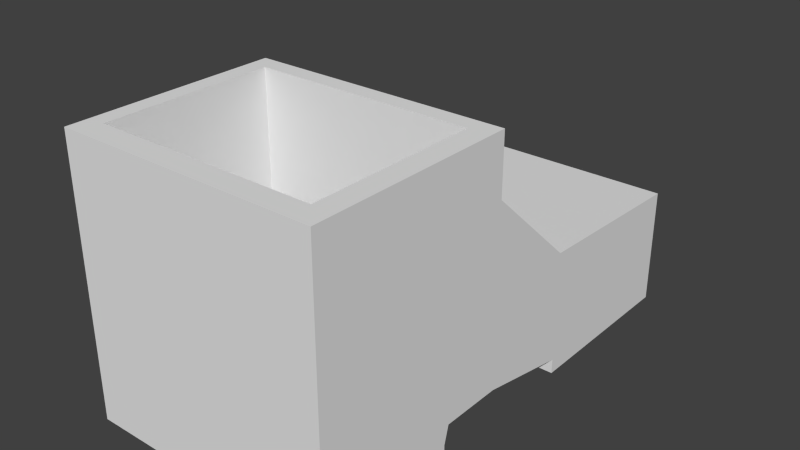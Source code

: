 # Source: WorkBoots.blend  (saved by Blender 2.72.0; exported with 4.5.12 LTS)
import bpy
from mathutils import Matrix  # noqa: F401  (used for matrix-valued properties, if any)

bpy.ops.wm.read_factory_settings(use_empty=True)
scene = bpy.context.scene
scene.name = 'Scene'

# ---- collections
col_collection_1 = bpy.data.collections.new('Collection 1'); scene.collection.children.link(col_collection_1)

# ---- world
world_world = bpy.data.worlds.new('World'); scene.world = world_world
world_world.color = (0.05088, 0.05088, 0.05088)
world_world.use_sun_shadow = False
world_world.sun_shadow_jitter_overblur = 0.0
world_world.cycles.sampling_method = 'MANUAL'
world_world.cycles.sample_map_resolution = 256

# ---- meshes
me_cube_001 = bpy.data.meshes.new('Cube.001')
me_cube_001.from_pydata([(-0.9963, -1.464, -0.7879), (-0.9963, 0.1689, -0.6475), (1.004, 0.1689, -0.6475), (1.004, -1.464, -0.7879), (-0.9963, -1.464, 1.212), (-0.9963, 0.1689, 1.212), (1.004, 0.1689, 1.212), (1.004, -1.464, 1.212), (-0.9963, -1.464, 0.7472), (-0.9963, 0.1689, 0.7472), (1.004, 0.1689, 0.7472), (1.004, -1.464, 0.7472), (-0.9963, 2.286, -0.7121), (1.004, 2.286, -0.7121), (-0.9963, 2.286, 0.01496), (1.004, 2.286, 0.01496), (-0.9963, 0.9048, 0.0748), (1.004, 0.9048, 0.0748), (1.004, 0.9048, -0.7879), (-0.9963, 0.9048, -0.7879), (-0.9963, 0.1689, -0.443), (1.004, 0.1689, -0.443), (1.004, -1.464, -0.443), (-0.9963, -1.464, -0.443), (-0.9963, 2.286, -0.5784), (1.004, 2.286, -0.5784), (1.004, 0.9048, -0.5941), (-0.9963, 0.9048, -0.5941), (-0.9963, -0.3108, 1.212), (-0.9963, -0.3108, -0.6475), (1.004, -0.3108, 1.212), (1.004, -0.3108, -0.6475), (-0.9963, -0.3108, 0.7472), (1.004, -0.3108, 0.7472), (-0.9963, -0.3108, -0.443), (1.004, -0.3108, -0.443), (-0.9963, -0.3488, -0.7879), (1.004, -0.3488, 1.212), (-0.9963, -0.3488, 0.7472), (-0.9963, -0.3488, -0.443), (-0.9963, -0.3488, 1.212), (1.004, -0.3488, -0.7879), (1.004, -0.3488, 0.7472), (1.004, -0.3488, -0.443), (-0.9963, -1.464, -0.9022), (1.004, -1.464, -0.9022), (-0.9963, 2.286, -0.9022), (1.004, 2.286, -0.9022), (1.004, 0.9048, -0.9022), (-0.9963, 0.9048, -0.9022), (-0.9963, -0.3488, -0.9022), (1.004, -0.3488, -0.9022), (0.6686, 0.1689, 1.212), (-0.008338, 0.3303, -0.685), (0.6686, -1.464, 1.212), (-0.008338, -1.464, -0.7879), (0.6686, 0.1689, 0.7472), (0.6686, -1.464, 0.7472), (-0.008338, 2.286, -0.7121), (0.6686, 2.286, 0.01496), (0.6686, 0.9048, 0.0748), (0.6686, 0.9048, -0.7879), (0.6686, -1.464, -0.443), (0.6686, 2.286, -0.5784), (0.6686, -0.3108, -0.6475), (0.6686, -0.3488, -0.7879), (0.6686, -1.464, -0.9022), (0.6686, 2.286, -0.9022), (0.6686, 0.9048, -0.9022), (0.6686, -0.3488, -0.9022), (-0.6716, -1.464, 1.212), (-0.6716, 0.1689, 0.7472), (-0.6716, 2.286, 0.01496), (-0.6716, 0.9048, 0.0748), (-0.6716, 2.286, -0.5784), (-0.6716, 2.286, -0.9022), (-0.6716, 0.1689, 1.212), (-0.6716, -1.464, 0.7472), (-0.6716, 0.9048, -0.7879), (-0.6716, -1.464, -0.443), (-0.6716, -0.3108, -0.6475), (-0.6716, -0.3488, -0.7879), (-0.6716, -1.464, -0.9022), (-0.6716, 0.9048, -0.9022), (-0.6716, -0.3488, -0.9022), (1.004, 1.281, 0.05851), (-0.9963, 1.281, -0.7673), (-0.9963, 1.281, 0.05851), (1.004, 1.281, -0.7673), (1.004, 1.281, -0.5898), (-0.9963, 1.281, -0.5898), (-0.9963, 1.281, -0.9022), (1.004, 1.281, -0.9022), (0.6686, 1.281, 0.05851), (-0.008338, 1.228, -0.9022), (-0.6716, 1.281, 0.05851), (-0.9963, 0.2172, 0.7031), (1.004, 0.2172, -0.6567), (1.004, 0.2172, 0.7031), (-0.9963, 0.2172, -0.6567), (1.004, 0.2172, -0.4529), (-0.9963, 0.2172, -0.4529), (0.6686, 0.2172, 0.7031), (-0.6716, 0.2172, 0.7031), (1.004, 0.4608, 0.4805), (-0.9963, 0.4608, -0.7032), (1.004, 0.4608, -0.5029), (-0.9963, 0.4608, -0.5029), (0.6686, 0.4608, 0.4805), (-0.6716, 0.4608, 0.4805), (-0.9963, 0.4608, 0.4805), (1.004, 0.4608, -0.7032), (1.004, 0.5294, 0.4178), (-0.9963, 0.5294, -0.7163), (1.004, 0.5294, -0.517), (-0.9963, 0.5294, -0.517), (0.6686, 0.5294, 0.4178), (-0.6716, 0.5294, 0.4178), (-0.9963, 0.5294, 0.4178), (1.004, 0.5294, -0.7163), (1.004, 0.8431, 0.1312), (-0.9963, 0.8431, -0.7761), (1.004, 0.8431, -0.5814), (-0.9963, 0.8431, -0.5814), (0.6686, 0.8431, 0.1312), (-0.6716, 0.8431, 0.1312), (-0.9963, 0.8431, 0.1312), (1.004, 0.8431, -0.7761), (-0.9963, 1.174, 0.06313), (1.004, 1.174, -0.7731), (1.004, 1.174, -0.9022), (1.004, 1.174, 0.06313), (-0.9963, 1.174, -0.7731), (1.004, 1.174, -0.591), (-0.9963, 1.174, -0.591), (-0.9963, 1.174, -0.9022), (0.6686, 1.174, 0.06313), (-0.6716, 1.174, 0.06313), (-0.9963, -1.464, 1.037), (-0.9963, 0.1689, 1.037), (1.004, 0.1689, 1.037), (1.004, -1.464, 1.037), (-0.9963, -0.3108, 1.037), (1.004, -0.3108, 1.037), (1.004, -0.3488, 1.037), (-0.9963, -0.3488, 1.037), (0.6686, 0.1689, 1.037), (-0.008338, -1.464, 0.9932), (-0.6716, 0.1689, 1.037), (-0.9963, 0.1689, 0.9494), (1.004, 0.1689, 0.9494), (1.004, -1.464, 0.9494), (-0.9963, -0.3108, 0.9494), (1.004, -0.3108, 0.9494), (1.004, -0.3488, 0.9494), (-0.9963, -0.3488, 0.9494), (0.6686, 0.1689, 0.9494), (-0.6716, 0.1689, 0.9494), (-0.9963, -1.464, 0.9494), (-0.9963, 0.05943, 1.212), (1.004, 0.05943, -0.6475), (1.004, 0.05943, 0.7472), (1.004, 0.05943, -0.443), (-0.9963, 0.05943, -0.6475), (1.004, 0.05943, 1.212), (-0.9963, 0.05943, 0.7472), (-0.9963, 0.05943, -0.443), (0.6686, 0.05943, 1.212), (-0.6716, 0.05943, 1.212), (-0.9963, 0.05943, 1.037), (1.004, 0.05943, 1.037), (-0.9963, 0.05943, 0.9494), (1.004, 0.05943, 0.9494), (-0.9963, -1.32, -0.7879), (1.004, -1.32, 1.212), (-0.9963, -1.32, 0.7472), (-0.9963, -1.32, -0.443), (-0.9963, -1.32, 1.212), (1.004, -1.32, -0.7879), (1.004, -1.32, 0.7472), (1.004, -1.32, -0.443), (-0.9963, -1.32, -0.9022), (1.004, -1.32, -0.9022), (0.6686, -1.32, 1.212), (-0.008338, -1.302, -0.9022), (-0.6716, -1.32, 1.212), (1.004, -1.32, 1.037), (-0.9963, -1.32, 1.037), (1.004, -1.32, 0.9494), (-0.9963, -1.32, 0.9494), (-0.896, -1.464, 1.212), (-0.896, 0.1689, 0.7472), (-0.896, 2.286, 0.01496), (-0.896, 0.9048, 0.0748), (-0.896, 2.286, -0.5784), (-0.896, -0.3108, 1.212), (-0.896, -0.3488, 1.212), (-0.896, 2.286, -0.9022), (-0.896, 0.1689, 1.212), (-0.896, -1.464, 0.7472), (-0.896, 0.9048, -0.7879), (-0.896, -1.464, -0.443), (-0.896, -0.3108, -0.6475), (-0.896, -0.3488, -0.7879), (-0.896, -1.464, -0.9022), (-0.896, 0.9048, -0.9022), (-0.896, -0.3488, -0.9022), (-0.896, 1.281, 0.05851), (-0.896, 0.2172, 0.7031), (-0.896, 0.4608, 0.4805), (-0.896, 0.5294, 0.4178), (-0.896, 0.8431, 0.1312), (-0.896, 1.174, 0.06313), (-0.896, 0.1689, 1.037), (-0.896, 0.1689, 0.9494), (-0.896, 0.05943, 1.212), (-0.896, -1.32, 1.212), (0.8657, 0.1689, 1.212), (0.8657, -1.464, 0.7472), (0.8657, 0.9048, -0.7879), (0.8657, -1.464, -0.443), (0.8657, -0.3108, -0.6475), (0.8657, -0.3488, -0.7879), (0.8657, -1.464, -0.9022), (0.8657, 0.9048, -0.9022), (0.8657, -0.3488, -0.9022), (0.8657, -1.464, 1.212), (0.8657, 0.1689, 0.7472), (0.8657, 2.286, 0.01496), (0.8657, 0.9048, 0.0748), (0.8657, 2.286, -0.5784), (0.8657, -0.3108, 1.212), (0.8657, -0.3488, 1.212), (0.8657, 2.286, -0.9022), (0.8657, 1.281, 0.05851), (0.8657, 0.2172, 0.7031), (0.8657, 0.4608, 0.4805), (0.8657, 0.5294, 0.4178), (0.8657, 0.8431, 0.1312), (0.8657, 1.174, 0.06313), (0.8657, 0.1689, 1.037), (0.8657, 0.1689, 0.9494), (0.8657, 0.05943, 1.212), (0.8657, -1.32, 1.212), (-0.9963, 0.03346, -0.6475), (1.004, 0.03346, 1.212), (-0.9963, 0.03346, 0.7472), (-0.9963, 0.03346, -0.443), (0.6686, 0.03346, 1.212), (-0.6716, 0.03346, 1.212), (-0.9963, 0.03346, 1.037), (-0.9963, 0.03346, 0.9494), (-0.9963, 0.03346, 1.212), (1.004, 0.03346, -0.6475), (1.004, 0.03346, 0.7472), (1.004, 0.03346, -0.443), (1.004, 0.03346, 1.037), (1.004, 0.03346, 0.9494), (-0.896, 0.03346, 1.212), (0.8657, 0.03346, 1.212), (-0.9963, -1.285, 1.212), (1.004, -1.285, -0.7879), (1.004, -1.285, 0.7472), (1.004, -1.285, -0.443), (1.004, -1.285, -0.9022), (1.004, -1.285, 1.037), (1.004, -1.285, 0.9494), (-0.9963, -1.285, -0.7879), (1.004, -1.285, 1.212), (-0.9963, -1.285, 0.7472), (-0.9963, -1.285, -0.443), (-0.9963, -1.285, -0.9022), (0.6686, -1.285, 1.212), (-0.6716, -1.285, 1.212), (-0.9963, -1.285, 1.037), (-0.9963, -1.285, 0.9494), (-0.896, -1.285, 1.212), (0.8657, -1.285, 1.212), (0.8345, -1.464, 1.212), (0.8345, 0.1689, 0.7472), (0.8345, 2.286, 0.01496), (0.8345, 0.9048, 0.0748), (0.8345, 2.286, -0.5784), (0.8345, -0.3108, 1.212), (0.8345, -0.3488, 1.212), (0.8345, 2.286, -0.9022), (0.8345, 1.281, 0.05851), (0.8345, 0.2172, 0.7031), (0.8345, 0.4608, 0.4805), (0.8345, 0.5294, 0.4178), (0.8345, 0.8431, 0.1312), (0.8345, 1.174, 0.06313), (0.8345, 0.1689, 1.037), (0.8345, 0.1689, 0.9494), (0.8345, 0.05943, 1.212), (0.8345, -1.32, 1.212), (0.8345, 0.1689, 1.212), (0.8345, -1.464, 0.7472), (0.8345, 0.9048, -0.7879), (0.8345, -1.464, -0.443), (0.8345, -0.3108, -0.6475), (0.8345, -0.3488, -0.7879), (0.8345, -1.464, -0.9022), (0.8345, 0.9048, -0.9022), (0.8345, -0.3488, -0.9022), (0.8345, 0.03346, 1.212), (0.8345, -1.285, 1.212), (-0.8645, 0.1689, 1.212), (-0.8645, -1.464, 0.7472), (-0.8645, 0.9048, -0.7879), (-0.8645, -1.464, -0.443), (-0.8645, -0.3108, -0.6475), (-0.8645, -0.3488, -0.7879), (-0.8645, -1.464, -0.9022), (-0.8645, 0.9048, -0.9022), (-0.8645, -0.3488, -0.9022), (-0.8645, -1.464, 1.212), (-0.8645, 0.1689, 0.7472), (-0.8645, 2.286, 0.01496), (-0.8645, 0.9048, 0.0748), (-0.8645, 2.286, -0.5784), (-0.8645, -0.3108, 1.212), (-0.8645, -0.3488, 1.212), (-0.8645, 2.286, -0.9022), (-0.8645, 1.281, 0.05851), (-0.8645, 0.2172, 0.7031), (-0.8645, 0.4608, 0.4805), (-0.8645, 0.5294, 0.4178), (-0.8645, 0.8431, 0.1312), (-0.8645, 1.174, 0.06313), (-0.8645, 0.1689, 1.037), (-0.8645, 0.1689, 0.9494), (-0.8645, 0.05943, 1.212), (-0.8645, -1.32, 1.212), (-0.8645, 0.03346, 1.212), (-0.8645, -1.285, 1.212), (-0.001601, -0.3298, -0.1746), (0.6686, 0.03346, -0.1746), (-0.6716, 0.03346, -0.1746), (0.6686, -1.285, -0.1746), (-0.6716, -1.285, -0.1746), (0.8345, -0.3108, -0.1746), (0.8345, -0.3488, -0.1746), (0.8345, 0.03346, -0.1746), (0.8345, -1.285, -0.1746), (-0.8645, -0.3108, -0.1746), (-0.8645, -0.3488, -0.1746), (-0.8645, 0.03346, -0.1746), (-0.8645, -1.285, -0.1746), (-0.5635, 0.1689, 1.212), (-0.5635, -1.464, 0.7472), (-0.5635, 0.9048, -0.7879), (-0.5635, -1.464, -0.443), (-0.5635, -0.3108, -0.6475), (-0.5635, -0.3488, -0.7879), (-0.5635, -1.464, -0.9022), (-0.5635, 0.9048, -0.9022), (-0.5635, -0.3488, -0.9022), (-0.5635, -1.464, 1.212), (-0.5635, 0.1689, 0.7472), (-0.5635, 2.286, 0.01496), (-0.5635, 0.9048, 0.0748), (-0.5635, 2.286, -0.5784), (-0.5635, 2.286, -0.9022), (-0.5635, 1.281, 0.05851), (-0.5635, 0.2172, 0.7031), (-0.5635, 0.4608, 0.4805), (-0.5635, 0.5294, 0.4178), (-0.5635, 0.8431, 0.1312), (-0.5635, 1.174, 0.06313), (-0.5635, 0.1689, 1.037), (-0.5635, 0.1689, 0.9494), (-0.5635, 0.05943, 1.212), (-0.5635, -1.32, 1.212), (-0.5635, 0.03346, 1.212), (-0.5635, -1.285, 1.212), (-0.5635, 0.03346, -0.1746), (-0.5635, -1.285, -0.1746), (0.5601, 0.1689, 1.212), (0.5601, -1.464, 0.7472), (0.5601, 0.9048, -0.7879), (0.5601, -1.464, -0.443), (0.5601, -0.3108, -0.6475), (0.5601, -0.3488, -0.7879), (0.5601, -1.464, -0.9022), (0.5601, 0.9048, -0.9022), (0.5601, -0.3488, -0.9022), (0.5601, -1.464, 1.212), (0.5601, 0.1689, 0.7472), (0.5601, 2.286, 0.01496), (0.5601, 0.9048, 0.0748), (0.5601, 2.286, -0.5784), (0.5601, 2.286, -0.9022), (0.5601, 1.281, 0.05851), (0.5601, 0.2172, 0.7031), (0.5601, 0.4608, 0.4805), (0.5601, 0.5294, 0.4178), (0.5601, 0.8431, 0.1312), (0.5601, 1.174, 0.06313), (0.5601, 0.1689, 1.037), (0.5601, 0.1689, 0.9494), (0.5601, 0.05943, 1.212), (0.5601, -1.32, 1.212), (0.5601, 0.03346, 1.212), (0.5601, -1.285, 1.212), (0.5601, 0.03346, -0.1746), (0.5601, -1.285, -0.1746)], [], [(166, 20, 1, 163), (234, 85, 15, 228), (180, 22, 3, 178), (184, 357, 386), (215, 198, 5, 159), (171, 149, 9, 165), (241, 150, 10, 227), (188, 151, 11, 179), (178, 3, 45, 182), (89, 88, 13, 25), (90, 87, 14, 24), (238, 120, 17, 229), (122, 127, 18, 26), (123, 126, 16, 27), (165, 9, 20, 166), (179, 11, 22, 180), (199, 8, 23, 201), (228, 15, 25, 230), (85, 89, 25, 15), (86, 90, 24, 12), (120, 122, 26, 17), (121, 123, 27, 19), (39, 34, 29, 36), (255, 35, 31, 253), (222, 221, 31, 41), (196, 195, 28, 40), (155, 152, 32, 38), (257, 153, 33, 254), (38, 32, 34, 39), (254, 33, 35, 255), (35, 43, 41, 31), (153, 154, 42, 33), (33, 42, 43, 35), (270, 39, 36, 267), (222, 41, 51, 225), (276, 196, 40, 260), (275, 155, 38, 269), (269, 38, 39, 270), (53, 309, 78), (200, 19, 49, 205), (129, 18, 48, 130), (86, 12, 46, 91), (82, 184, 355), (267, 36, 50, 271), (393, 93, 59, 389), (184, 84, 357), (294, 296, 52, 167), (400, 156, 56, 388), (397, 124, 60, 390), (297, 57, 62, 299), (389, 59, 63, 391), (383, 382, 64, 65), (404, 272, 339, 406), (383, 65, 69, 386), (284, 283, 341, 342), (64, 53, 300), (298, 61, 68, 303), (204, 184, 313), (184, 206, 315), (372, 349, 76, 168), (350, 77, 79, 352), (306, 284, 342, 344), (283, 305, 343, 341), (351, 78, 83, 356), (66, 184, 302), (324, 95, 72, 318), (331, 157, 71, 317), (328, 125, 73, 319), (318, 72, 74, 320), (312, 311, 80, 81), (312, 81, 84, 315), (53, 298, 219), (239, 131, 85, 234), (133, 129, 88, 89), (134, 128, 87, 90), (131, 133, 89, 85), (132, 134, 90, 86), (13, 88, 92, 47), (132, 86, 91, 135), (398, 136, 93, 393), (329, 137, 95, 324), (227, 10, 98, 235), (21, 2, 97, 100), (20, 9, 96, 101), (10, 21, 100, 98), (1, 20, 101, 99), (388, 56, 102, 394), (317, 71, 103, 325), (235, 98, 104, 236), (100, 97, 111, 106), (101, 96, 110, 107), (98, 100, 106, 104), (99, 101, 107, 105), (394, 102, 108, 395), (325, 103, 109, 326), (236, 104, 112, 237), (106, 111, 119, 114), (107, 110, 118, 115), (104, 106, 114, 112), (105, 107, 115, 113), (395, 108, 116, 396), (326, 109, 117, 327), (237, 112, 120, 238), (114, 119, 127, 122), (115, 118, 126, 123), (112, 114, 122, 120), (113, 115, 123, 121), (396, 116, 124, 397), (327, 117, 125, 328), (88, 129, 130, 92), (229, 17, 131, 239), (26, 18, 129, 133), (27, 16, 128, 134), (17, 26, 133, 131), (19, 27, 134, 132), (19, 132, 135, 49), (390, 60, 136, 398), (319, 73, 137, 329), (159, 5, 139, 169), (217, 6, 140, 240), (174, 7, 141, 186), (40, 28, 142, 145), (245, 30, 143, 256), (30, 37, 144, 143), (260, 40, 145, 274), (378, 52, 146, 399), (53, 380, 61), (307, 76, 148, 330), (169, 139, 149, 171), (240, 140, 150, 241), (186, 141, 151, 188), (353, 53, 382), (145, 142, 152, 155), (256, 143, 153, 257), (143, 144, 154, 153), (274, 145, 155, 275), (399, 146, 156, 400), (80, 53, 353), (53, 351, 380), (330, 148, 157, 331), (247, 166, 163, 244), (258, 215, 159, 252), (251, 171, 165, 246), (246, 165, 166, 247), (21, 162, 160, 2), (150, 172, 161, 10), (10, 161, 162, 21), (305, 294, 167, 248), (374, 372, 168, 249), (252, 159, 169, 250), (6, 164, 170, 140), (250, 169, 171, 251), (140, 170, 172, 150), (263, 180, 178, 261), (266, 188, 179, 262), (261, 178, 182, 264), (262, 179, 180, 263), (23, 176, 173, 0), (190, 216, 177, 4), (158, 189, 175, 8), (8, 175, 176, 23), (300, 53, 221), (0, 173, 181, 44), (278, 295, 183, 54), (29, 244, 53, 202), (358, 373, 185, 70), (311, 53, 80), (268, 174, 186, 265), (4, 177, 187, 138), (265, 186, 188, 266), (138, 187, 189, 158), (336, 337, 405), (332, 307, 198, 215), (202, 53, 311), (308, 199, 201, 310), (322, 321, 195, 196), (335, 322, 196, 276), (309, 200, 205, 314), (339, 336, 406), (87, 207, 192, 14), (149, 214, 191, 9), (126, 211, 193, 16), (14, 192, 194, 24), (36, 29, 202, 203), (36, 203, 206, 50), (382, 53, 64), (128, 212, 207, 87), (9, 191, 208, 96), (96, 208, 209, 110), (110, 209, 210, 118), (118, 210, 211, 126), (58, 392, 363), (16, 193, 212, 128), (355, 184, 384), (5, 198, 213, 139), (55, 384, 66), (139, 213, 214, 149), (334, 332, 215, 258), (316, 333, 216, 190), (221, 53, 253, 31), (286, 234, 228, 280), (293, 241, 227, 279), (290, 238, 229, 281), (280, 228, 230, 282), (301, 300, 221, 222), (301, 222, 225, 304), (119, 53, 127), (336, 405, 376), (164, 6, 217, 242), (62, 381, 55), (11, 218, 220, 22), (37, 30, 231, 232), (268, 37, 232, 277), (362, 391, 58), (18, 219, 224, 48), (406, 336, 377), (291, 239, 234, 286), (58, 363, 75), (279, 227, 235, 287), (287, 235, 236, 288), (288, 236, 237, 289), (289, 237, 238, 290), (281, 229, 239, 291), (74, 362, 58), (296, 217, 240, 292), (55, 355, 384), (292, 240, 241, 293), (381, 352, 55), (245, 164, 242, 259), (111, 53, 119), (7, 174, 243, 226), (162, 255, 253, 160), (172, 257, 254, 161), (161, 254, 255, 162), (164, 245, 256, 170), (170, 256, 257, 172), (34, 247, 244, 29), (195, 258, 252, 28), (152, 251, 246, 32), (32, 246, 247, 34), (249, 334, 347, 338), (335, 273, 340, 348), (28, 252, 250, 142), (142, 250, 251, 152), (321, 334, 258, 195), (30, 245, 259, 231), (176, 270, 267, 173), (216, 276, 260, 177), (189, 275, 269, 175), (175, 269, 270, 176), (97, 53, 111), (173, 267, 271, 181), (295, 306, 272, 183), (2, 53, 97), (373, 375, 273, 185), (127, 53, 219, 18), (177, 260, 274, 187), (187, 274, 275, 189), (43, 263, 261, 41), (154, 266, 262, 42), (41, 261, 264, 51), (42, 262, 263, 43), (37, 268, 265, 144), (144, 265, 266, 154), (333, 335, 276, 216), (244, 163, 53), (163, 1, 53), (174, 268, 277, 243), (336, 338, 347, 345), (242, 217, 296, 294), (55, 313, 82), (218, 297, 299, 220), (232, 231, 283, 284), (277, 232, 284, 306), (58, 323, 197), (219, 298, 303, 224), (340, 336, 346, 348), (194, 320, 58), (58, 285, 67), (79, 310, 55), (55, 302, 223), (259, 242, 294, 305), (226, 243, 295, 278), (93, 286, 280, 59), (156, 293, 279, 56), (124, 290, 281, 60), (59, 280, 282, 63), (65, 64, 300, 301), (65, 301, 304, 69), (53, 200, 309), (136, 291, 286, 93), (56, 279, 287, 102), (102, 287, 288, 108), (108, 288, 289, 116), (116, 289, 290, 124), (60, 281, 291, 136), (52, 296, 292, 146), (146, 292, 293, 156), (53, 160, 253), (231, 259, 305, 283), (243, 277, 306, 295), (53, 113, 121), (207, 324, 318, 192), (214, 331, 317, 191), (211, 328, 319, 193), (192, 318, 320, 194), (203, 202, 311, 312), (203, 312, 315, 206), (53, 105, 113), (212, 329, 324, 207), (191, 317, 325, 208), (208, 325, 326, 209), (209, 326, 327, 210), (210, 327, 328, 211), (193, 319, 329, 212), (198, 307, 330, 213), (213, 330, 331, 214), (53, 99, 105), (336, 345, 346), (168, 76, 307, 332), (220, 299, 55), (77, 308, 310, 79), (321, 322, 346, 345), (322, 335, 348, 346), (63, 282, 58), (78, 309, 314, 83), (336, 376, 338), (58, 233, 285), (282, 230, 58), (3, 55, 223, 45), (22, 220, 55, 3), (249, 168, 332, 334), (70, 185, 333, 316), (334, 321, 345, 347), (53, 1, 99), (185, 273, 335, 333), (184, 69, 304), (181, 271, 184), (184, 264, 182), (302, 184, 223), (341, 343, 337, 336), (184, 304, 225), (44, 181, 184, 204), (271, 50, 206, 184), (313, 184, 82), (272, 306, 344, 339), (374, 249, 338, 376), (305, 248, 337, 343), (95, 364, 360, 72), (157, 371, 359, 71), (125, 368, 361, 73), (72, 360, 362, 74), (81, 80, 353, 354), (273, 375, 377, 340), (81, 354, 357, 84), (53, 78, 351), (377, 336, 340), (401, 378, 349, 372), (55, 204, 313), (379, 350, 352, 381), (12, 58, 197, 46), (380, 351, 356, 385), (344, 342, 336, 339), (137, 369, 364, 95), (24, 194, 58, 12), (71, 359, 365, 103), (103, 365, 366, 109), (109, 366, 367, 117), (117, 367, 368, 125), (73, 361, 369, 137), (58, 75, 323), (76, 349, 370, 148), (310, 201, 55), (148, 370, 371, 157), (55, 82, 355), (403, 401, 372, 374), (53, 61, 298), (387, 402, 373, 358), (53, 121, 19, 200), (402, 404, 375, 373), (384, 184, 66), (223, 184, 182, 45), (184, 315, 84), (403, 374, 376, 405), (364, 393, 389, 360), (371, 400, 388, 359), (368, 397, 390, 361), (360, 389, 391, 362), (354, 353, 382, 383), (375, 404, 406, 377), (354, 383, 386, 357), (53, 2, 160), (369, 398, 393, 364), (359, 388, 394, 365), (365, 394, 395, 366), (366, 395, 396, 367), (367, 396, 397, 368), (361, 390, 398, 369), (349, 378, 399, 370), (370, 399, 400, 371), (342, 341, 336), (167, 52, 378, 401), (352, 79, 55), (57, 379, 381, 62), (320, 74, 58), (61, 380, 385, 68), (184, 386, 69), (58, 67, 392), (391, 63, 58), (55, 66, 302), (299, 62, 55), (248, 167, 401, 403), (54, 183, 402, 387), (183, 272, 404, 402), (184, 225, 51, 264), (248, 403, 405, 337), (55, 0, 44, 204), (201, 23, 0, 55), (147, 158, 8, 199), (147, 57, 297), (147, 77, 350), (190, 4, 138, 147), (278, 54, 147), (358, 70, 147), (147, 138, 158), (147, 199, 308), (316, 190, 147), (151, 147, 218, 11), (7, 226, 147, 141), (141, 147, 151), (147, 297, 218), (226, 278, 147), (147, 308, 77), (70, 316, 147), (147, 350, 379), (387, 358, 147), (147, 379, 57), (54, 387, 147), (58, 13, 47, 233), (230, 25, 13, 58), (94, 91, 46, 197), (94, 67, 285), (94, 75, 363), (94, 135, 91), (205, 49, 135, 94), (303, 68, 94), (356, 83, 94), (94, 197, 323), (314, 205, 94), (92, 94, 233, 47), (130, 94, 92), (48, 224, 94, 130), (94, 285, 233), (224, 303, 94), (94, 323, 75), (83, 314, 94), (94, 363, 392), (385, 356, 94), (94, 392, 67), (68, 385, 94)])
_uv = me_cube_001.uv_layers.new(name='UVMap')
_uv.uv.foreach_set('vector', [0.1955, 0.7738, 0.2311, 0.7738, 0.2311, 0.8451, 0.1955, 0.8451, 0.197, 0.8111, 0.2148, 0.8111, 0.2148, 0.8467, 0.197, 0.8467, 0.187, 0.7695, 0.2227, 0.7695, 0.2227, 0.8408, 0.187, 0.8408, 0.338, 0.5591, 0.3558, 0.5591, 0.3558, 0.5636, 0.1792, 0.8378, 0.2148, 0.8378, 0.2148, 0.8467, 0.1792, 0.8467, 0.1834, 0.9432, 0.2191, 0.9432, 0.2191, 0.961, 0.1834, 0.961, 0.197, 0.8289, 0.2148, 0.8289, 0.2148, 0.8467, 0.197, 0.8467, 0.3202, 0.581, 0.3558, 0.581, 0.3558, 0.5988, 0.3202, 0.5988, 0.187, 0.7695, 0.2227, 0.7695, 0.2227, 0.8408, 0.187, 0.8408, 0.1514, 0.8052, 0.2227, 0.8052, 0.2227, 0.8408, 0.1514, 0.8408, 0.1478, 0.9254, 0.2191, 0.9254, 0.2191, 0.961, 0.1478, 0.961, 0.197, 0.8423, 0.2148, 0.8423, 0.2148, 0.8467, 0.197, 0.8467, 0.1514, 0.8364, 0.2227, 0.8364, 0.2227, 0.8408, 0.1514, 0.8408, 0.1478, 0.9566, 0.2191, 0.9566, 0.2191, 0.961, 0.1478, 0.961, 0.1834, 0.8897, 0.2191, 0.8897, 0.2191, 0.961, 0.1834, 0.961, 0.1792, 0.9067, 0.2148, 0.9067, 0.2148, 0.978, 0.1792, 0.978, 0.2059, 0.7754, 0.2148, 0.7754, 0.2148, 0.8467, 0.2059, 0.8467, 0.197, 0.7754, 0.2148, 0.7754, 0.2148, 0.8467, 0.197, 0.8467, 0.1435, 0.9423, 0.2148, 0.9423, 0.2148, 0.978, 0.1435, 0.978, 0.1598, 0.8094, 0.2311, 0.8094, 0.2311, 0.8451, 0.1598, 0.8451, 0.1435, 0.9735, 0.2148, 0.9735, 0.2148, 0.978, 0.1435, 0.978, 0.1598, 0.8406, 0.2311, 0.8406, 0.2311, 0.8451, 0.1598, 0.8451, 0.1598, 0.7738, 0.2311, 0.7738, 0.2311, 0.8451, 0.1598, 0.8451, 0.2048, 0.7695, 0.2227, 0.7695, 0.2227, 0.8408, 0.2048, 0.8408, 0.8921, 0.2262, 0.9634, 0.2262, 0.9634, 0.244, 0.8921, 0.244, 0.1435, 0.8378, 0.2148, 0.8378, 0.2148, 0.8467, 0.1435, 0.8467, 0.1478, 0.9432, 0.2191, 0.9432, 0.2191, 0.961, 0.1478, 0.961, 0.197, 0.9601, 0.2148, 0.9601, 0.2148, 0.978, 0.197, 0.978, 0.1478, 0.8897, 0.2191, 0.8897, 0.2191, 0.961, 0.1478, 0.961, 0.197, 0.9067, 0.2148, 0.9067, 0.2148, 0.978, 0.197, 0.978, 0.1514, 0.7695, 0.2227, 0.7695, 0.2227, 0.8408, 0.1514, 0.8408, 0.1435, 0.9601, 0.2148, 0.9601, 0.2148, 0.978, 0.1435, 0.978, 0.1435, 0.9067, 0.2148, 0.9067, 0.2148, 0.978, 0.1435, 0.978, 0.2133, 0.7738, 0.2311, 0.7738, 0.2311, 0.8451, 0.2133, 0.8451, 0.9456, 0.1727, 0.9634, 0.1727, 0.9634, 0.244, 0.9456, 0.244, 0.324, 0.4611, 0.3418, 0.4611, 0.3418, 0.47, 0.324, 0.47, 0.3422, 0.5641, 0.36, 0.5641, 0.36, 0.5819, 0.3422, 0.5819, 0.2013, 0.8897, 0.2191, 0.8897, 0.2191, 0.961, 0.2013, 0.961, 0.95, 0.2396, 0.95, 0.244, 0.9456, 0.244, 0.9545, 0.1727, 0.9634, 0.1727, 0.9634, 0.244, 0.9545, 0.244, 0.2048, 0.7695, 0.2227, 0.7695, 0.2227, 0.8408, 0.2048, 0.8408, 0.1955, 0.7738, 0.2311, 0.7738, 0.2311, 0.8451, 0.1955, 0.8451, 0.2845, 0.5502, 0.3202, 0.5591, 0.2845, 0.5591, 0.2133, 0.7738, 0.2311, 0.7738, 0.2311, 0.8451, 0.2133, 0.8451, 0.1747, 0.8111, 0.1792, 0.8111, 0.1792, 0.8467, 0.1747, 0.8467, 0.338, 0.5502, 0.3558, 0.5502, 0.3558, 0.5591, 0.1792, 0.8022, 0.2148, 0.8022, 0.2148, 0.8111, 0.1792, 0.8111, 0.7595, 0.2115, 0.7609, 0.2115, 0.7609, 0.2171, 0.7595, 0.2171, 0.7662, 0.2098, 0.767, 0.2098, 0.767, 0.2106, 0.7662, 0.2106, 0.1703, 0.7754, 0.1792, 0.7754, 0.1792, 0.8467, 0.1703, 0.8467, 0.1747, 0.7754, 0.1792, 0.7754, 0.1792, 0.8467, 0.1747, 0.8467, 0.8921, 0.2039, 0.9634, 0.2039, 0.9634, 0.2084, 0.8921, 0.2084, 0.324, 0.4388, 0.324, 0.4344, 0.324, 0.4344, 0.324, 0.4388, 0.9233, 0.1727, 0.9277, 0.1727, 0.9277, 0.244, 0.9233, 0.244, 0.1435, 0.8022, 0.2148, 0.8022, 0.2148, 0.8022, 0.1435, 0.8022, 0.8921, 0.2084, 0.9099, 0.2173, 0.8921, 0.2173, 0.9188, 0.1727, 0.9277, 0.1727, 0.9277, 0.244, 0.9188, 0.244, 0.2845, 0.5413, 0.3202, 0.5458, 0.2845, 0.5458, 0.338, 0.5413, 0.3558, 0.5413, 0.3558, 0.5458, 0.7609, 0.2086, 0.7723, 0.2086, 0.7723, 0.2115, 0.7609, 0.2115, 0.1881, 0.7754, 0.197, 0.7754, 0.197, 0.8467, 0.1881, 0.8467, 0.324, 0.4255, 0.3418, 0.4255, 0.3418, 0.4255, 0.324, 0.4255, 0.1435, 0.8022, 0.1614, 0.8022, 0.1614, 0.8022, 0.1435, 0.8022, 0.9367, 0.1727, 0.9456, 0.1727, 0.9456, 0.244, 0.9367, 0.244, 0.2845, 0.568, 0.3202, 0.577, 0.2845, 0.577, 0.1569, 0.8111, 0.1614, 0.8111, 0.1614, 0.8467, 0.1569, 0.8467, 0.1569, 0.8289, 0.1614, 0.8289, 0.1614, 0.8467, 0.1569, 0.8467, 0.1569, 0.8423, 0.1614, 0.8423, 0.1614, 0.8467, 0.1569, 0.8467, 0.1569, 0.7754, 0.1614, 0.7754, 0.1614, 0.8467, 0.1569, 0.8467, 0.8921, 0.1861, 0.9634, 0.1861, 0.9634, 0.1905, 0.8921, 0.1905, 0.9055, 0.1727, 0.9099, 0.1727, 0.9099, 0.244, 0.9055, 0.244, 0.9188, 0.2396, 0.9188, 0.244, 0.9099, 0.244, 0.197, 0.7933, 0.2148, 0.7933, 0.2148, 0.8111, 0.197, 0.8111, 0.1514, 0.7874, 0.2227, 0.7874, 0.2227, 0.8052, 0.1514, 0.8052, 0.1478, 0.9075, 0.2191, 0.9075, 0.2191, 0.9254, 0.1478, 0.9254, 0.1435, 0.9245, 0.2148, 0.9245, 0.2148, 0.9423, 0.1435, 0.9423, 0.1598, 0.7916, 0.2311, 0.7916, 0.2311, 0.8094, 0.1598, 0.8094, 0.1514, 0.7695, 0.187, 0.7695, 0.187, 0.8408, 0.1514, 0.8408, 0.1776, 0.7738, 0.1955, 0.7738, 0.1955, 0.8451, 0.1776, 0.8451, 0.7662, 0.2005, 0.767, 0.2005, 0.767, 0.2039, 0.7662, 0.2039, 0.1569, 0.7933, 0.1614, 0.7933, 0.1614, 0.8111, 0.1569, 0.8111, 0.197, 0.7754, 0.2148, 0.7754, 0.2148, 0.8111, 0.197, 0.8111, 0.1514, 0.7695, 0.2227, 0.7695, 0.2227, 0.8052, 0.1514, 0.8052, 0.1478, 0.8897, 0.2191, 0.8897, 0.2191, 0.9254, 0.1478, 0.9254, 0.1435, 0.9067, 0.2148, 0.9067, 0.2148, 0.9423, 0.1435, 0.9423, 0.1598, 0.7738, 0.2311, 0.7738, 0.2311, 0.8094, 0.1598, 0.8094, 0.7662, 0.1972, 0.767, 0.1972, 0.767, 0.2039, 0.7662, 0.2039, 0.1569, 0.7754, 0.1614, 0.7754, 0.1614, 0.8111, 0.1569, 0.8111, 0.197, 0.8111, 0.2148, 0.8111, 0.2148, 0.8289, 0.197, 0.8289, 0.1514, 0.8052, 0.2227, 0.8052, 0.2227, 0.823, 0.1514, 0.823, 0.1478, 0.9254, 0.2191, 0.9254, 0.2191, 0.9432, 0.1478, 0.9432, 0.1435, 0.9423, 0.2148, 0.9423, 0.2148, 0.9601, 0.1435, 0.9601, 0.1598, 0.8094, 0.2311, 0.8094, 0.2311, 0.8272, 0.1598, 0.8272, 0.7595, 0.2058, 0.7609, 0.2058, 0.7609, 0.2115, 0.7595, 0.2115, 0.1569, 0.8111, 0.1614, 0.8111, 0.1614, 0.8289, 0.1569, 0.8289, 0.197, 0.8289, 0.2148, 0.8289, 0.2148, 0.8378, 0.197, 0.8378, 0.1514, 0.823, 0.2227, 0.823, 0.2227, 0.8319, 0.1514, 0.8319, 0.1478, 0.9432, 0.2191, 0.9432, 0.2191, 0.9521, 0.1478, 0.9521, 0.1435, 0.9601, 0.2148, 0.9601, 0.2148, 0.969, 0.1435, 0.969, 0.1598, 0.8272, 0.2311, 0.8272, 0.2311, 0.8362, 0.1598, 0.8362, 0.7662, 0.2072, 0.767, 0.2072, 0.767, 0.2089, 0.7662, 0.2089, 0.1569, 0.8289, 0.1614, 0.8289, 0.1614, 0.8378, 0.1569, 0.8378, 0.197, 0.8378, 0.2148, 0.8378, 0.2148, 0.8423, 0.197, 0.8423, 0.1514, 0.8319, 0.2227, 0.8319, 0.2227, 0.8364, 0.1514, 0.8364, 0.1478, 0.9521, 0.2191, 0.9521, 0.2191, 0.9566, 0.1478, 0.9566, 0.1435, 0.969, 0.2148, 0.969, 0.2148, 0.9735, 0.1435, 0.9735, 0.1598, 0.8362, 0.2311, 0.8362, 0.2311, 0.8406, 0.1598, 0.8406, 0.7595, 0.2143, 0.7609, 0.2143, 0.7609, 0.2157, 0.7595, 0.2157, 0.1569, 0.8378, 0.1614, 0.8378, 0.1614, 0.8423, 0.1569, 0.8423, 0.187, 0.7695, 0.2048, 0.7695, 0.2048, 0.8408, 0.187, 0.8408, 0.197, 0.7754, 0.2148, 0.7754, 0.2148, 0.7933, 0.197, 0.7933, 0.1514, 0.7695, 0.2227, 0.7695, 0.2227, 0.7874, 0.1514, 0.7874, 0.1478, 0.8897, 0.2191, 0.8897, 0.2191, 0.9075, 0.1478, 0.9075, 0.1435, 0.9067, 0.2148, 0.9067, 0.2148, 0.9245, 0.1435, 0.9245, 0.1598, 0.7738, 0.2311, 0.7738, 0.2311, 0.7916, 0.1598, 0.7916, 0.1598, 0.7738, 0.1776, 0.7738, 0.1776, 0.8451, 0.1598, 0.8451, 0.7595, 0.1945, 0.7609, 0.1945, 0.7609, 0.2001, 0.7595, 0.2001, 0.1569, 0.7754, 0.1614, 0.7754, 0.1614, 0.7933, 0.1569, 0.7933, 0.1834, 0.8897, 0.2191, 0.8897, 0.2191, 0.9254, 0.1834, 0.9254, 0.197, 0.7754, 0.2148, 0.7754, 0.2148, 0.8111, 0.197, 0.8111, 0.3202, 0.5275, 0.3558, 0.5275, 0.3558, 0.5632, 0.3202, 0.5632, 0.1478, 0.8897, 0.2191, 0.8897, 0.2191, 0.9254, 0.1478, 0.9254, 0.197, 0.9067, 0.2148, 0.9067, 0.2148, 0.9423, 0.197, 0.9423, 0.1435, 0.9067, 0.2148, 0.9067, 0.2148, 0.9423, 0.1435, 0.9423, 0.3422, 0.5106, 0.36, 0.5106, 0.36, 0.5462, 0.3422, 0.5462, 0.7595, 0.1945, 0.7609, 0.1945, 0.7609, 0.2058, 0.7595, 0.2058, 0.9322, 0.2396, 0.9322, 0.244, 0.9277, 0.244, 0.1569, 0.7754, 0.1614, 0.7754, 0.1614, 0.8111, 0.1569, 0.8111, 0.1834, 0.9254, 0.2191, 0.9254, 0.2191, 0.9432, 0.1834, 0.9432, 0.197, 0.8111, 0.2148, 0.8111, 0.2148, 0.8289, 0.197, 0.8289, 0.3202, 0.5632, 0.3558, 0.5632, 0.3558, 0.581, 0.3202, 0.581, 0.8921, 0.1994, 0.9099, 0.2039, 0.8921, 0.2039, 0.1478, 0.9254, 0.2191, 0.9254, 0.2191, 0.9432, 0.1478, 0.9432, 0.197, 0.9423, 0.2148, 0.9423, 0.2148, 0.9601, 0.197, 0.9601, 0.1435, 0.9423, 0.2148, 0.9423, 0.2148, 0.9601, 0.1435, 0.9601, 0.3422, 0.5462, 0.36, 0.5462, 0.36, 0.5641, 0.3422, 0.5641, 0.7662, 0.2039, 0.767, 0.2039, 0.767, 0.2072, 0.7662, 0.2072, 0.8921, 0.1905, 0.9099, 0.1994, 0.8921, 0.1994, 0.9367, 0.2396, 0.9367, 0.244, 0.9322, 0.244, 0.1569, 0.8111, 0.1614, 0.8111, 0.1614, 0.8289, 0.1569, 0.8289, 0.1776, 0.7738, 0.1955, 0.7738, 0.1955, 0.8451, 0.1776, 0.8451, 0.1614, 0.8378, 0.1792, 0.8378, 0.1792, 0.8467, 0.1614, 0.8467, 0.1656, 0.9432, 0.1834, 0.9432, 0.1834, 0.961, 0.1656, 0.961, 0.1656, 0.8897, 0.1834, 0.8897, 0.1834, 0.961, 0.1656, 0.961, 0.1514, 0.7695, 0.187, 0.7695, 0.187, 0.8408, 0.1514, 0.8408, 0.1435, 0.9601, 0.1792, 0.9601, 0.1792, 0.978, 0.1435, 0.978, 0.1435, 0.9067, 0.1792, 0.9067, 0.1792, 0.978, 0.1435, 0.978, 0.1614, 0.8022, 0.1792, 0.8022, 0.1792, 0.8111, 0.1614, 0.8111, 0.7553, 0.2086, 0.7609, 0.2086, 0.7609, 0.2115, 0.7553, 0.2115, 0.1656, 0.8897, 0.1834, 0.8897, 0.1834, 0.9254, 0.1656, 0.9254, 0.1435, 0.9067, 0.1792, 0.9067, 0.1792, 0.9423, 0.1435, 0.9423, 0.1656, 0.9254, 0.1834, 0.9254, 0.1834, 0.9432, 0.1656, 0.9432, 0.1435, 0.9423, 0.1792, 0.9423, 0.1792, 0.9601, 0.1435, 0.9601, 0.1692, 0.7695, 0.187, 0.7695, 0.187, 0.8408, 0.1692, 0.8408, 0.3023, 0.581, 0.3202, 0.581, 0.3202, 0.5988, 0.3023, 0.5988, 0.1692, 0.7695, 0.187, 0.7695, 0.187, 0.8408, 0.1692, 0.8408, 0.1614, 0.9067, 0.1792, 0.9067, 0.1792, 0.978, 0.1614, 0.978, 0.1598, 0.7738, 0.1955, 0.7738, 0.1955, 0.8451, 0.1598, 0.8451, 0.2705, 0.4611, 0.3062, 0.4611, 0.3062, 0.47, 0.2705, 0.47, 0.2887, 0.5641, 0.3244, 0.5641, 0.3244, 0.5819, 0.2887, 0.5819, 0.1478, 0.8897, 0.1834, 0.8897, 0.1834, 0.961, 0.1478, 0.961, 0.8921, 0.2173, 0.9099, 0.2262, 0.8921, 0.2262, 0.1598, 0.7738, 0.1955, 0.7738, 0.1955, 0.8451, 0.1598, 0.8451, 0.2705, 0.4255, 0.3062, 0.4255, 0.3062, 0.4344, 0.2705, 0.4344, 0.1598, 0.7738, 0.1776, 0.7738, 0.1776, 0.7827, 0.1598, 0.7827, 0.2705, 0.4433, 0.3062, 0.4433, 0.3062, 0.4522, 0.2705, 0.4522, 0.8921, 0.1861, 0.9099, 0.1905, 0.8921, 0.1905, 0.3023, 0.5275, 0.3202, 0.5275, 0.3202, 0.5632, 0.3023, 0.5632, 0.2887, 0.5106, 0.3244, 0.5106, 0.3244, 0.5462, 0.2887, 0.5462, 0.3023, 0.5632, 0.3202, 0.5632, 0.3202, 0.581, 0.3023, 0.581, 0.2887, 0.5462, 0.3244, 0.5462, 0.3244, 0.5641, 0.2887, 0.5641, 0.7465, 0.2033, 0.7543, 0.2033, 0.7543, 0.2052, 0.1792, 0.8334, 0.2148, 0.8334, 0.2148, 0.8378, 0.1792, 0.8378, 0.8921, 0.1816, 0.9099, 0.1861, 0.8921, 0.1861, 0.2015, 0.7754, 0.2059, 0.7754, 0.2059, 0.8467, 0.2015, 0.8467, 0.1435, 0.8334, 0.2148, 0.8334, 0.2148, 0.8378, 0.1435, 0.8378, 0.324, 0.4566, 0.3418, 0.4566, 0.3418, 0.4611, 0.324, 0.4611, 0.95, 0.1727, 0.9545, 0.1727, 0.9545, 0.244, 0.95, 0.244, 0.7699, 0.2033, 0.7776, 0.2052, 0.7699, 0.2052, 0.1435, 0.8111, 0.1525, 0.8111, 0.1525, 0.8467, 0.1435, 0.8467, 0.1435, 0.8289, 0.1525, 0.8289, 0.1525, 0.8467, 0.1435, 0.8467, 0.1435, 0.8423, 0.1525, 0.8423, 0.1525, 0.8467, 0.1435, 0.8467, 0.1435, 0.7754, 0.1525, 0.7754, 0.1525, 0.8467, 0.1435, 0.8467, 0.8921, 0.1727, 0.9634, 0.1727, 0.9634, 0.1816, 0.8921, 0.1816, 0.8921, 0.1727, 0.901, 0.1727, 0.901, 0.244, 0.8921, 0.244, 0.8921, 0.2039, 0.9099, 0.2084, 0.8921, 0.2084, 0.1435, 0.7933, 0.1525, 0.7933, 0.1525, 0.8111, 0.1435, 0.8111, 0.1435, 0.7754, 0.1525, 0.7754, 0.1525, 0.8111, 0.1435, 0.8111, 0.1435, 0.8111, 0.1525, 0.8111, 0.1525, 0.8289, 0.1435, 0.8289, 0.1435, 0.8289, 0.1525, 0.8289, 0.1525, 0.8378, 0.1435, 0.8378, 0.1435, 0.8378, 0.1525, 0.8378, 0.1525, 0.8423, 0.1435, 0.8423, 0.9233, 0.1727, 0.9233, 0.244, 0.9188, 0.244, 0.1435, 0.7754, 0.1525, 0.7754, 0.1525, 0.7933, 0.1435, 0.7933, 0.2845, 0.5591, 0.3202, 0.5636, 0.2845, 0.5636, 0.1435, 0.7754, 0.1525, 0.7754, 0.1525, 0.8111, 0.1435, 0.8111, 0.9322, 0.1727, 0.9322, 0.244, 0.9277, 0.244, 0.1435, 0.8111, 0.1525, 0.8111, 0.1525, 0.8289, 0.1435, 0.8289, 0.1614, 0.8334, 0.1792, 0.8334, 0.1792, 0.8378, 0.1614, 0.8378, 0.2705, 0.4566, 0.3062, 0.4566, 0.3062, 0.4611, 0.2705, 0.4611, 0.1514, 0.823, 0.1692, 0.823, 0.1692, 0.8408, 0.1514, 0.8408, 0.1881, 0.8111, 0.197, 0.8111, 0.197, 0.8467, 0.1881, 0.8467, 0.1881, 0.8289, 0.197, 0.8289, 0.197, 0.8467, 0.1881, 0.8467, 0.1881, 0.8423, 0.197, 0.8423, 0.197, 0.8467, 0.1881, 0.8467, 0.1881, 0.7754, 0.197, 0.7754, 0.197, 0.8467, 0.1881, 0.8467, 0.8921, 0.2173, 0.9634, 0.2173, 0.9634, 0.2262, 0.8921, 0.2262, 0.9367, 0.1727, 0.9456, 0.1727, 0.9456, 0.244, 0.9367, 0.244, 0.8921, 0.2351, 0.9099, 0.2396, 0.8921, 0.2396, 0.7465, 0.2052, 0.7543, 0.2052, 0.7543, 0.2072, 0.1792, 0.7754, 0.2148, 0.7754, 0.2148, 0.7933, 0.1792, 0.7933, 0.9277, 0.1727, 0.9322, 0.1727, 0.9277, 0.244, 0.1435, 0.7754, 0.1614, 0.7754, 0.1614, 0.8467, 0.1435, 0.8467, 0.1435, 0.7754, 0.2148, 0.7754, 0.2148, 0.7933, 0.1435, 0.7933, 0.324, 0.3987, 0.3418, 0.3987, 0.3418, 0.4165, 0.324, 0.4165, 0.9188, 0.1727, 0.9233, 0.1727, 0.9188, 0.244, 0.8921, 0.1727, 0.9099, 0.1727, 0.9099, 0.244, 0.8921, 0.244, 0.7699, 0.2052, 0.7776, 0.2072, 0.7699, 0.2072, 0.1881, 0.7933, 0.197, 0.7933, 0.197, 0.8111, 0.1881, 0.8111, 0.9188, 0.1727, 0.9188, 0.244, 0.9099, 0.244, 0.1881, 0.7754, 0.197, 0.7754, 0.197, 0.8111, 0.1881, 0.8111, 0.1881, 0.8111, 0.197, 0.8111, 0.197, 0.8289, 0.1881, 0.8289, 0.1881, 0.8289, 0.197, 0.8289, 0.197, 0.8378, 0.1881, 0.8378, 0.1881, 0.8378, 0.197, 0.8378, 0.197, 0.8423, 0.1881, 0.8423, 0.1881, 0.7754, 0.197, 0.7754, 0.197, 0.7933, 0.1881, 0.7933, 0.9099, 0.1727, 0.9188, 0.1727, 0.9099, 0.244, 0.1881, 0.7754, 0.197, 0.7754, 0.197, 0.8111, 0.1881, 0.8111, 0.9367, 0.1727, 0.9367, 0.244, 0.9322, 0.244, 0.1881, 0.8111, 0.197, 0.8111, 0.197, 0.8289, 0.1881, 0.8289, 0.9322, 0.1727, 0.9367, 0.1727, 0.9322, 0.244, 0.1614, 0.7754, 0.1792, 0.7754, 0.1792, 0.7933, 0.1614, 0.7933, 0.8921, 0.2262, 0.9099, 0.2351, 0.8921, 0.2351, 0.2705, 0.3987, 0.3062, 0.3987, 0.3062, 0.4165, 0.2705, 0.4165, 0.187, 0.7695, 0.2048, 0.7695, 0.2048, 0.8408, 0.187, 0.8408, 0.1792, 0.9601, 0.197, 0.9601, 0.197, 0.978, 0.1792, 0.978, 0.1792, 0.9067, 0.197, 0.9067, 0.197, 0.978, 0.1792, 0.978, 0.1792, 0.9067, 0.197, 0.9067, 0.197, 0.9423, 0.1792, 0.9423, 0.1792, 0.9423, 0.197, 0.9423, 0.197, 0.9601, 0.1792, 0.9601, 0.1598, 0.7738, 0.1776, 0.7738, 0.1776, 0.8451, 0.1598, 0.8451, 0.1435, 0.8378, 0.1614, 0.8378, 0.1614, 0.8467, 0.1435, 0.8467, 0.1478, 0.9432, 0.1656, 0.9432, 0.1656, 0.961, 0.1478, 0.961, 0.1478, 0.8897, 0.1656, 0.8897, 0.1656, 0.961, 0.1478, 0.961, 0.1614, 0.8289, 0.1614, 0.8334, 0.1614, 0.8334, 0.1614, 0.8289, 0.324, 0.4566, 0.324, 0.4522, 0.324, 0.4522, 0.324, 0.4566, 0.1478, 0.8897, 0.1656, 0.8897, 0.1656, 0.9254, 0.1478, 0.9254, 0.1478, 0.9254, 0.1656, 0.9254, 0.1656, 0.9432, 0.1478, 0.9432, 0.1435, 0.8334, 0.1614, 0.8334, 0.1614, 0.8378, 0.1435, 0.8378, 0.1435, 0.7754, 0.1614, 0.7754, 0.1614, 0.7933, 0.1435, 0.7933, 0.1955, 0.7738, 0.2133, 0.7738, 0.2133, 0.8451, 0.1955, 0.8451, 0.3062, 0.4611, 0.324, 0.4611, 0.324, 0.47, 0.3062, 0.47, 0.3244, 0.5641, 0.3422, 0.5641, 0.3422, 0.5819, 0.3244, 0.5819, 0.1834, 0.8897, 0.2013, 0.8897, 0.2013, 0.961, 0.1834, 0.961, 0.8921, 0.2084, 0.9099, 0.2262, 0.8921, 0.2262, 0.1955, 0.7738, 0.2133, 0.7738, 0.2133, 0.8451, 0.1955, 0.8451, 0.3062, 0.4255, 0.324, 0.4255, 0.324, 0.4344, 0.3062, 0.4344, 0.8921, 0.1727, 0.9099, 0.2084, 0.8921, 0.2084, 0.3062, 0.4433, 0.324, 0.4433, 0.324, 0.4522, 0.3062, 0.4522, 0.8921, 0.2396, 0.9099, 0.2396, 0.9099, 0.244, 0.8921, 0.244, 0.3244, 0.5106, 0.3422, 0.5106, 0.3422, 0.5462, 0.3244, 0.5462, 0.3244, 0.5462, 0.3422, 0.5462, 0.3422, 0.5641, 0.3244, 0.5641, 0.1514, 0.7695, 0.1692, 0.7695, 0.1692, 0.8408, 0.1514, 0.8408, 0.2845, 0.581, 0.3023, 0.581, 0.3023, 0.5988, 0.2845, 0.5988, 0.1514, 0.7695, 0.1692, 0.7695, 0.1692, 0.8408, 0.1514, 0.8408, 0.1435, 0.9067, 0.1614, 0.9067, 0.1614, 0.978, 0.1435, 0.978, 0.2845, 0.5275, 0.3023, 0.5275, 0.3023, 0.5632, 0.2845, 0.5632, 0.2845, 0.5632, 0.3023, 0.5632, 0.3023, 0.581, 0.2845, 0.581, 0.3062, 0.4566, 0.324, 0.4566, 0.324, 0.4611, 0.3062, 0.4611, 0.9099, 0.1727, 0.9277, 0.1727, 0.9099, 0.1816, 0.1955, 0.7738, 0.2311, 0.7738, 0.1955, 0.7827, 0.3062, 0.3987, 0.324, 0.3987, 0.324, 0.4165, 0.3062, 0.4165, 0.7465, 0.2111, 0.7543, 0.2111, 0.7543, 0.213, 0.7465, 0.213, 0.1792, 0.7933, 0.2148, 0.7933, 0.2148, 0.8022, 0.1792, 0.8022, 0.95, 0.1727, 0.95, 0.244, 0.9456, 0.244, 0.1614, 0.7754, 0.1703, 0.7754, 0.1703, 0.8467, 0.1614, 0.8467, 0.1435, 0.7933, 0.2148, 0.7933, 0.2148, 0.8022, 0.1435, 0.8022, 0.324, 0.4165, 0.3418, 0.4165, 0.3418, 0.4255, 0.324, 0.4255, 0.9055, 0.1727, 0.9055, 0.244, 0.901, 0.244, 0.9099, 0.1727, 0.9188, 0.1727, 0.9188, 0.244, 0.9099, 0.244, 0.7699, 0.2111, 0.7776, 0.2111, 0.7776, 0.213, 0.7699, 0.213, 0.901, 0.1727, 0.9055, 0.1727, 0.901, 0.244, 0.9367, 0.1727, 0.9367, 0.244, 0.9277, 0.244, 0.9456, 0.1727, 0.95, 0.1727, 0.9456, 0.244, 0.9188, 0.1727, 0.9188, 0.244, 0.9099, 0.244, 0.1614, 0.7933, 0.1792, 0.7933, 0.1792, 0.8022, 0.1614, 0.8022, 0.2705, 0.4165, 0.3062, 0.4165, 0.3062, 0.4255, 0.2705, 0.4255, 0.1792, 0.8111, 0.1881, 0.8111, 0.1881, 0.8467, 0.1792, 0.8467, 0.1792, 0.8289, 0.1881, 0.8289, 0.1881, 0.8467, 0.1792, 0.8467, 0.1792, 0.8423, 0.1881, 0.8423, 0.1881, 0.8467, 0.1792, 0.8467, 0.1792, 0.7754, 0.1881, 0.7754, 0.1881, 0.8467, 0.1792, 0.8467, 0.8921, 0.2084, 0.9634, 0.2084, 0.9634, 0.2173, 0.8921, 0.2173, 0.9277, 0.1727, 0.9367, 0.1727, 0.9367, 0.244, 0.9277, 0.244, 0.9545, 0.2396, 0.9545, 0.244, 0.95, 0.244, 0.1792, 0.7933, 0.1881, 0.7933, 0.1881, 0.8111, 0.1792, 0.8111, 0.1792, 0.7754, 0.1881, 0.7754, 0.1881, 0.8111, 0.1792, 0.8111, 0.1792, 0.8111, 0.1881, 0.8111, 0.1881, 0.8289, 0.1792, 0.8289, 0.1792, 0.8289, 0.1881, 0.8289, 0.1881, 0.8378, 0.1792, 0.8378, 0.1792, 0.8378, 0.1881, 0.8378, 0.1881, 0.8423, 0.1792, 0.8423, 0.1792, 0.7754, 0.1881, 0.7754, 0.1881, 0.7933, 0.1792, 0.7933, 0.1792, 0.7754, 0.1881, 0.7754, 0.1881, 0.8111, 0.1792, 0.8111, 0.1792, 0.8111, 0.1881, 0.8111, 0.1881, 0.8289, 0.1792, 0.8289, 0.9277, 0.2262, 0.9277, 0.244, 0.9099, 0.244, 0.1435, 0.7933, 0.1614, 0.7933, 0.1614, 0.8022, 0.1435, 0.8022, 0.3062, 0.4165, 0.324, 0.4165, 0.324, 0.4255, 0.3062, 0.4255, 0.9545, 0.2351, 0.9634, 0.2351, 0.9634, 0.2396, 0.1525, 0.8111, 0.1569, 0.8111, 0.1569, 0.8467, 0.1525, 0.8467, 0.1525, 0.8289, 0.1569, 0.8289, 0.1569, 0.8467, 0.1525, 0.8467, 0.1525, 0.8423, 0.1569, 0.8423, 0.1569, 0.8467, 0.1525, 0.8467, 0.1525, 0.7754, 0.1569, 0.7754, 0.1569, 0.8467, 0.1525, 0.8467, 0.8921, 0.1816, 0.9634, 0.1816, 0.9634, 0.1861, 0.8921, 0.1861, 0.901, 0.1727, 0.9055, 0.1727, 0.9055, 0.244, 0.901, 0.244, 0.9545, 0.2262, 0.9634, 0.2262, 0.9634, 0.2351, 0.1525, 0.7933, 0.1569, 0.7933, 0.1569, 0.8111, 0.1525, 0.8111, 0.1525, 0.7754, 0.1569, 0.7754, 0.1569, 0.8111, 0.1525, 0.8111, 0.1525, 0.8111, 0.1569, 0.8111, 0.1569, 0.8289, 0.1525, 0.8289, 0.1525, 0.8289, 0.1569, 0.8289, 0.1569, 0.8378, 0.1525, 0.8378, 0.1525, 0.8378, 0.1569, 0.8378, 0.1569, 0.8423, 0.1525, 0.8423, 0.1525, 0.7754, 0.1569, 0.7754, 0.1569, 0.7933, 0.1525, 0.7933, 0.1525, 0.7754, 0.1569, 0.7754, 0.1569, 0.8111, 0.1525, 0.8111, 0.1525, 0.8111, 0.1569, 0.8111, 0.1569, 0.8289, 0.1525, 0.8289, 0.9545, 0.2084, 0.9634, 0.2084, 0.9634, 0.2262, 0.7776, 0.2111, 0.7776, 0.213, 0.7465, 0.213, 0.1792, 0.8289, 0.2148, 0.8289, 0.2148, 0.8334, 0.1792, 0.8334, 0.9099, 0.1727, 0.9188, 0.1727, 0.9099, 0.244, 0.197, 0.7754, 0.2015, 0.7754, 0.2015, 0.8467, 0.197, 0.8467, 0.2148, 0.8334, 0.1435, 0.8334, 0.1435, 0.8334, 0.2148, 0.8334, 0.2148, 0.8334, 0.197, 0.8334, 0.197, 0.8334, 0.2148, 0.8334, 0.9277, 0.1727, 0.9367, 0.1727, 0.9277, 0.244, 0.9456, 0.1727, 0.95, 0.1727, 0.95, 0.244, 0.9456, 0.244, 0.7465, 0.2072, 0.7543, 0.2072, 0.7543, 0.2111, 0.9456, 0.1727, 0.9456, 0.244, 0.9367, 0.244, 0.9367, 0.1727, 0.9456, 0.1727, 0.9367, 0.244, 0.8921, 0.1727, 0.9099, 0.1727, 0.9099, 0.244, 0.8921, 0.244, 0.8921, 0.1727, 0.9099, 0.1727, 0.9099, 0.244, 0.8921, 0.244, 0.1614, 0.8289, 0.1792, 0.8289, 0.1792, 0.8334, 0.1614, 0.8334, 0.2705, 0.4522, 0.3062, 0.4522, 0.3062, 0.4566, 0.2705, 0.4566, 0.1614, 0.8334, 0.1435, 0.8334, 0.1435, 0.8334, 0.1614, 0.8334, 0.9545, 0.1727, 0.9634, 0.1727, 0.9634, 0.2084, 0.3062, 0.4522, 0.324, 0.4522, 0.324, 0.4566, 0.3062, 0.4566, 0.338, 0.568, 0.3558, 0.568, 0.3558, 0.577, 0.3202, 0.5324, 0.338, 0.5324, 0.3202, 0.5413, 0.338, 0.5859, 0.338, 0.6037, 0.3202, 0.6037, 0.2845, 0.577, 0.3202, 0.5859, 0.2845, 0.5859, 0.7465, 0.1994, 0.7543, 0.1994, 0.7543, 0.2033, 0.7465, 0.2033, 0.338, 0.577, 0.3558, 0.577, 0.3558, 0.5859, 0.2845, 0.5324, 0.3202, 0.5324, 0.3202, 0.5413, 0.2845, 0.5413, 0.338, 0.5324, 0.3558, 0.5324, 0.3558, 0.5413, 0.338, 0.5413, 0.2845, 0.5458, 0.3202, 0.5502, 0.2845, 0.5502, 0.324, 0.4344, 0.324, 0.4255, 0.324, 0.4255, 0.324, 0.4344, 0.7553, 0.2086, 0.7553, 0.2115, 0.7553, 0.2115, 0.7553, 0.2086, 0.1614, 0.8022, 0.1614, 0.8111, 0.1614, 0.8111, 0.1614, 0.8022, 0.1614, 0.8111, 0.1703, 0.8111, 0.1703, 0.8467, 0.1614, 0.8467, 0.7553, 0.2115, 0.7581, 0.2115, 0.7581, 0.2171, 0.7553, 0.2171, 0.7637, 0.2098, 0.7654, 0.2098, 0.7654, 0.2106, 0.7637, 0.2106, 0.1614, 0.7754, 0.1703, 0.7754, 0.1703, 0.8467, 0.1614, 0.8467, 0.8921, 0.1905, 0.9634, 0.1905, 0.9634, 0.1994, 0.8921, 0.1994, 0.324, 0.4522, 0.324, 0.4433, 0.324, 0.4433, 0.324, 0.4522, 0.9099, 0.1727, 0.9188, 0.1727, 0.9188, 0.244, 0.9099, 0.244, 0.9456, 0.2396, 0.9456, 0.244, 0.9367, 0.244, 0.7699, 0.2072, 0.7776, 0.2111, 0.7699, 0.2111, 0.1792, 0.8155, 0.2148, 0.8155, 0.2148, 0.82, 0.1792, 0.82, 0.9545, 0.1727, 0.9545, 0.244, 0.95, 0.244, 0.1837, 0.7754, 0.1881, 0.7754, 0.1881, 0.8467, 0.1837, 0.8467, 0.8921, 0.1727, 0.901, 0.1727, 0.901, 0.244, 0.8921, 0.244, 0.9322, 0.1727, 0.9367, 0.1727, 0.9367, 0.244, 0.9322, 0.244, 0.7699, 0.1994, 0.7776, 0.1994, 0.7776, 0.2033, 0.7699, 0.2033, 0.7637, 0.2005, 0.7654, 0.2005, 0.7654, 0.2039, 0.7637, 0.2039, 0.8921, 0.1727, 0.901, 0.1727, 0.901, 0.244, 0.8921, 0.244, 0.7637, 0.1972, 0.7654, 0.1972, 0.7654, 0.2039, 0.7637, 0.2039, 0.7553, 0.2058, 0.7581, 0.2058, 0.7581, 0.2115, 0.7553, 0.2115, 0.7637, 0.2072, 0.7654, 0.2072, 0.7654, 0.2089, 0.7637, 0.2089, 0.7553, 0.2143, 0.7581, 0.2143, 0.7581, 0.2157, 0.7553, 0.2157, 0.7553, 0.1945, 0.7581, 0.1945, 0.7581, 0.2001, 0.7553, 0.2001, 0.9099, 0.1727, 0.9099, 0.244, 0.9055, 0.244, 0.7553, 0.1945, 0.7581, 0.1945, 0.7581, 0.2058, 0.7553, 0.2058, 0.95, 0.1727, 0.9545, 0.1727, 0.95, 0.244, 0.7637, 0.2039, 0.7654, 0.2039, 0.7654, 0.2072, 0.7637, 0.2072, 0.9456, 0.1727, 0.9456, 0.244, 0.9367, 0.244, 0.1614, 0.8155, 0.1792, 0.8155, 0.1792, 0.82, 0.1614, 0.82, 0.9277, 0.2396, 0.9277, 0.244, 0.9188, 0.244, 0.2705, 0.4388, 0.3062, 0.4388, 0.3062, 0.4433, 0.2705, 0.4433, 0.9545, 0.2396, 0.9634, 0.2396, 0.9634, 0.244, 0.9545, 0.244, 0.3062, 0.4388, 0.324, 0.4388, 0.324, 0.4433, 0.3062, 0.4433, 0.2845, 0.5636, 0.3202, 0.568, 0.2845, 0.568, 0.2845, 0.5859, 0.3202, 0.5859, 0.3202, 0.6037, 0.2845, 0.6037, 0.338, 0.5458, 0.3558, 0.5458, 0.3558, 0.5502, 0.1614, 0.8155, 0.1614, 0.82, 0.1614, 0.82, 0.1614, 0.8155, 0.1703, 0.8111, 0.1747, 0.8111, 0.1747, 0.8467, 0.1703, 0.8467, 0.1703, 0.8289, 0.1747, 0.8289, 0.1747, 0.8467, 0.1703, 0.8467, 0.9762, 0.2183, 0.9788, 0.2183, 0.9788, 0.2209, 0.9762, 0.2209, 0.1703, 0.7754, 0.1747, 0.7754, 0.1747, 0.8467, 0.1703, 0.8467, 0.8921, 0.1994, 0.9634, 0.1994, 0.9634, 0.2039, 0.8921, 0.2039, 0.324, 0.4433, 0.324, 0.4388, 0.324, 0.4388, 0.324, 0.4433, 0.9188, 0.1727, 0.9233, 0.1727, 0.9233, 0.244, 0.9188, 0.244, 0.2227, 0.823, 0.2227, 0.8408, 0.187, 0.8408, 0.7654, 0.2005, 0.7662, 0.2005, 0.7662, 0.2039, 0.7654, 0.2039, 0.9762, 0.1786, 0.9788, 0.1786, 0.9788, 0.1998, 0.9762, 0.1998, 0.1703, 0.8111, 0.1747, 0.8111, 0.1747, 0.8289, 0.1703, 0.8289, 0.9762, 0.2103, 0.9788, 0.2103, 0.9788, 0.2156, 0.9762, 0.2156, 0.1703, 0.8378, 0.1747, 0.8378, 0.1747, 0.8423, 0.1703, 0.8423, 0.1703, 0.7754, 0.1747, 0.7754, 0.1747, 0.7933, 0.1703, 0.7933, 0.1703, 0.7754, 0.1747, 0.7754, 0.1747, 0.8111, 0.1703, 0.8111, 0.9762, 0.1998, 0.9788, 0.1998, 0.9788, 0.2103, 0.9762, 0.2103, 0.7465, 0.1994, 0.7776, 0.1994, 0.7465, 0.2033, 0.7609, 0.2058, 0.7723, 0.2058, 0.7723, 0.2072, 0.7609, 0.2072, 0.9367, 0.1727, 0.9456, 0.1727, 0.9367, 0.244, 0.1792, 0.7754, 0.1837, 0.7754, 0.1837, 0.8467, 0.1792, 0.8467, 0.9055, 0.1727, 0.9099, 0.1727, 0.9055, 0.244, 0.9277, 0.1727, 0.9322, 0.1727, 0.9322, 0.244, 0.9277, 0.244, 0.338, 0.5636, 0.3558, 0.5636, 0.3558, 0.568, 0.9277, 0.1727, 0.9277, 0.244, 0.9233, 0.244, 0.9233, 0.1727, 0.9277, 0.1727, 0.9233, 0.244, 0.9277, 0.1727, 0.9277, 0.244, 0.9188, 0.244, 0.9188, 0.1727, 0.9277, 0.1727, 0.9188, 0.244, 0.7553, 0.2058, 0.7609, 0.2058, 0.7609, 0.2072, 0.7553, 0.2072, 0.2705, 0.4344, 0.3062, 0.4344, 0.3062, 0.4388, 0.2705, 0.4388, 0.3062, 0.4344, 0.324, 0.4344, 0.324, 0.4388, 0.3062, 0.4388, 0.338, 0.5859, 0.3558, 0.5859, 0.3558, 0.6037, 0.338, 0.6037, 0.7553, 0.2058, 0.7553, 0.2072, 0.7553, 0.2072, 0.7553, 0.2058, 0.9545, 0.1727, 0.9634, 0.1727, 0.9634, 0.244, 0.9545, 0.244, 0.9545, 0.1727, 0.9634, 0.1727, 0.9634, 0.244, 0.9545, 0.244, 0.3469, 0.4498, 0.3558, 0.4498, 0.3558, 0.4676, 0.3469, 0.4676, 0.3202, 0.4498, 0.3202, 0.4676, 0.3112, 0.4676, 0.338, 0.4498, 0.338, 0.4676, 0.3291, 0.4676, 0.3469, 0.3963, 0.3558, 0.3963, 0.3558, 0.432, 0.3469, 0.432, 0.3112, 0.3963, 0.3202, 0.3963, 0.3112, 0.432, 0.3291, 0.3963, 0.338, 0.3963, 0.3291, 0.432, 0.3469, 0.432, 0.3558, 0.432, 0.3558, 0.4498, 0.3469, 0.4498, 0.3469, 0.4676, 0.3424, 0.4676, 0.3424, 0.3963, 0.3469, 0.3963, 0.3424, 0.432, 0.2845, 0.4498, 0.3023, 0.4498, 0.3023, 0.4676, 0.2845, 0.4676, 0.2845, 0.3963, 0.3023, 0.3963, 0.3023, 0.432, 0.2845, 0.432, 0.2845, 0.432, 0.3023, 0.4498, 0.2845, 0.4498, 0.3112, 0.4498, 0.3112, 0.4676, 0.3023, 0.4676, 0.3023, 0.3963, 0.3112, 0.3963, 0.3023, 0.432, 0.3424, 0.4498, 0.3424, 0.4676, 0.338, 0.4676, 0.338, 0.3963, 0.3424, 0.3963, 0.338, 0.432, 0.3291, 0.4498, 0.3291, 0.4676, 0.3246, 0.4676, 0.3246, 0.3963, 0.3291, 0.3963, 0.3246, 0.432, 0.3246, 0.4498, 0.3246, 0.4676, 0.3202, 0.4676, 0.3202, 0.3963, 0.3246, 0.3963, 0.3202, 0.432, 0.9456, 0.1727, 0.9634, 0.1727, 0.9634, 0.244, 0.9456, 0.244, 0.9456, 0.1727, 0.9634, 0.1727, 0.9634, 0.244, 0.9456, 0.244, 0.3469, 0.568, 0.3558, 0.568, 0.3558, 0.6037, 0.3469, 0.6037, 0.3202, 0.568, 0.3202, 0.6037, 0.3112, 0.6037, 0.338, 0.568, 0.338, 0.6037, 0.3291, 0.6037, 0.3469, 0.5502, 0.3558, 0.5502, 0.3558, 0.568, 0.3469, 0.5324, 0.3558, 0.5324, 0.3558, 0.5502, 0.3469, 0.5502, 0.3112, 0.5324, 0.3202, 0.5324, 0.3112, 0.5502, 0.3291, 0.5324, 0.338, 0.5324, 0.3291, 0.5502, 0.3469, 0.568, 0.3469, 0.6037, 0.3424, 0.6037, 0.3424, 0.5324, 0.3469, 0.5324, 0.3424, 0.5502, 0.2845, 0.568, 0.3023, 0.568, 0.3023, 0.6037, 0.2845, 0.6037, 0.2845, 0.5502, 0.3023, 0.568, 0.2845, 0.568, 0.2845, 0.5324, 0.3023, 0.5324, 0.3023, 0.5502, 0.2845, 0.5502, 0.3112, 0.568, 0.3112, 0.6037, 0.3023, 0.6037, 0.3023, 0.5324, 0.3112, 0.5324, 0.3023, 0.5502, 0.3424, 0.568, 0.3424, 0.6037, 0.338, 0.6037, 0.338, 0.5324, 0.3424, 0.5324, 0.338, 0.5502, 0.3291, 0.568, 0.3291, 0.6037, 0.3246, 0.6037, 0.3246, 0.5324, 0.3291, 0.5324, 0.3246, 0.5502, 0.3246, 0.568, 0.3246, 0.6037, 0.3202, 0.6037, 0.3202, 0.5324, 0.3246, 0.5324, 0.3202, 0.5502])
me_cube_001.use_remesh_preserve_volume = False
me_cube_001.use_remesh_preserve_attributes = False
me_cube_001.use_mirror_vertex_groups = False
me_cube_001.update()

# ---- objects
ob_workboots = bpy.data.objects.new('WorkBoots', me_cube_001)

# ---- transforms, parenting, visibility, modifiers, constraints
ob_workboots.location = (-2.268, 0.464, 0.8274)
ob_workboots.lineart.crease_threshold = 0.0

# ---- collection membership
col_collection_1.objects.link(ob_workboots)

# ---- scene / render settings (as saved in the file)
scene.frame_start = 1; scene.frame_end = 250; scene.frame_set(0)
scene.render.engine = 'BLENDER_EEVEE_NEXT'
scene.render.resolution_percentage = 50
scene.render.dither_intensity = 0.0
scene.cycles.use_denoising = False
scene.cycles.samples = 10
scene.cycles.sampling_pattern = 'TABULATED_SOBOL'
scene.cycles.light_sampling_threshold = 0.0
scene.cycles.use_adaptive_sampling = False
scene.cycles.use_light_tree = False
scene.cycles.blur_glossy = 0.0
scene.cycles.pixel_filter_type = 'GAUSSIAN'
scene.cycles.sample_clamp_indirect = 0.0
scene.view_settings.view_transform = 'Standard'
bpy.context.view_layer.update()

# ---- added for rendering (the .blend has no active camera and no usable light): camera, sun
cam_auto = bpy.data.cameras.new('AutoCamera')
cam_auto.lens = 50.0
cam_auto.sensor_width = 36.0
cam_auto.clip_end = 1000.0
ob_auto_camera = bpy.data.objects.new('AutoCamera', cam_auto)
scene.collection.objects.link(ob_auto_camera)
ob_auto_camera.location = (2.12821, -4.39544, 4.49612)
ob_auto_camera.rotation_euler = (1.09748, -7.21219e-08, 0.694738)
scene.camera = ob_auto_camera
light_auto_sun = bpy.data.lights.new('AutoSun', 'SUN')
light_auto_sun.energy = 3.0
light_auto_sun.angle = 0.0523599
ob_auto_sun = bpy.data.objects.new('AutoSun', light_auto_sun)
scene.collection.objects.link(ob_auto_sun)
ob_auto_sun.rotation_euler = (0.872665, 0.174533, 0.523599)
bpy.context.view_layer.update()
